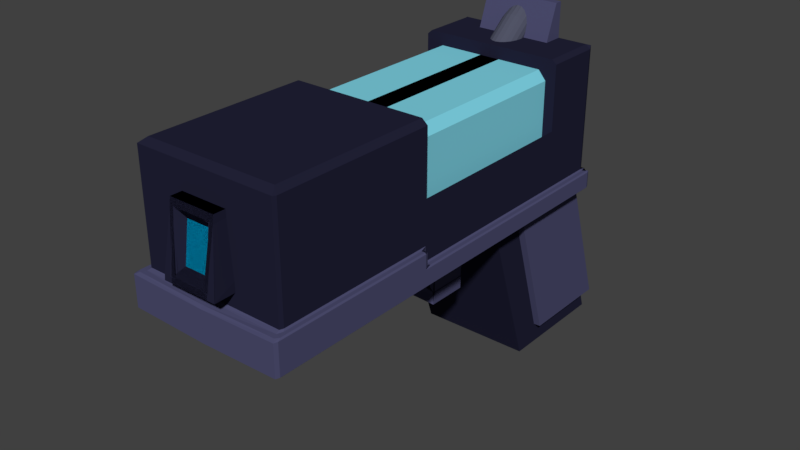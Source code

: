 # Source: Arma_Laser_Plasma.blend  (saved by Blender 2.79.0; exported with 4.5.12 LTS)
import bpy
from mathutils import Matrix  # noqa: F401  (used for matrix-valued properties, if any)

bpy.ops.wm.read_factory_settings(use_empty=True)
scene = bpy.context.scene
scene.name = 'Scene'

# ---- collections
col_collection_1 = bpy.data.collections.new('Collection 1'); scene.collection.children.link(col_collection_1)

# ---- materials (node trees are filled in below, after node groups)
mat_material_007 = bpy.data.materials.new('Material.007')
mat_material_007.alpha_threshold = 0.0
mat_material_007.use_transparent_shadow = False
mat_material_007.diffuse_color = (0.08239, 0.08729, 0.131, 1.0)
mat_material_007.roughness = 0.5
mat_material_001 = bpy.data.materials.new('Material.001')
mat_material_001.alpha_threshold = 0.0
mat_material_001.use_transparent_shadow = False
mat_material_001.diffuse_color = (0.01655, 0.01655, 0.03968, 1.0)
mat_material_001.roughness = 0.5
mat_material_001.specular_intensity = 0.8151
mat_material_002 = bpy.data.materials.new('Material.002')
mat_material_002.alpha_threshold = 0.0
mat_material_002.use_transparent_shadow = False
mat_material_002.diffuse_color = (0.07593, 0.07593, 0.1626, 1.0)
mat_material_002.roughness = 0.5
mat_material_002.specular_intensity = 0.911
mat_material_003 = bpy.data.materials.new('Material.003')
mat_material_003.alpha_threshold = 0.0
mat_material_003.use_transparent_shadow = False
mat_material_003.diffuse_color = (0.08516, 0.231, 0.8, 1.0)
mat_material_003.specular_color = (0.4016, 0.9713, 1.0)
mat_material_003.roughness = 0.5
mat_material_003.specular_intensity = 0.9932
mat_material_004 = bpy.data.materials.new('Material.004')
mat_material_004.alpha_threshold = 0.0
mat_material_004.use_transparent_shadow = False
mat_material_004.diffuse_color = (0.215, 0.6679, 0.8, 1.0)
mat_material_004.roughness = 0.5
mat_material_004.specular_intensity = 1.0
mat_material_005 = bpy.data.materials.new('Material.005')
mat_material_005.alpha_threshold = 0.0
mat_material_005.use_transparent_shadow = False
mat_material_005.diffuse_color = (0.0, 0.3485, 0.6146, 1.0)
mat_material_005.roughness = 0.5
mat_material_005.specular_intensity = 0.8973

# ---- material node trees

# ---- world
world_world = bpy.data.worlds.new('World'); scene.world = world_world
world_world.color = (0.05088, 0.05088, 0.05088)
world_world.use_sun_shadow = False
world_world.sun_shadow_jitter_overblur = 0.0
world_world.cycles.sampling_method = 'MANUAL'

# ---- meshes
me_cylinder = bpy.data.meshes.new('Cylinder')
me_cylinder.from_pydata([(0.0, 1.0, -1.0), (0.1822, 0.9436, 0.7235), (0.309, 0.9511, -1.0), (0.4771, 0.8416, 0.7468), (0.5878, 0.809, -1.0), (0.7252, 0.6572, 0.7949), (0.809, 0.5878, -1.0), (0.9024, 0.4085, 0.863), (0.9511, 0.309, -1.0), (0.9912, 0.1198, 0.9446), (1.0, -4.371e-08, -1.0), (0.9831, -0.1806, 1.032), (0.9511, -0.309, -1.0), (0.8786, -0.4633, 1.116), (0.809, -0.5878, -1.0), (0.6882, -0.7007, 1.188), (0.5878, -0.809, -1.0), (0.4304, -0.8695, 1.242), (0.309, -0.9511, -1.0), (0.1305, -0.9532, 1.273), (-3.258e-07, -1.0, -1.0), (-0.1822, -0.9436, 1.277), (-0.309, -0.9511, -1.0), (-0.4771, -0.8416, 1.253), (-0.5878, -0.809, -1.0), (-0.7252, -0.6572, 1.205), (-0.809, -0.5878, -1.0), (-0.9024, -0.4085, 1.137), (-0.9511, -0.309, -1.0), (-0.9912, -0.1198, 1.055), (-1.0, 9.656e-07, -1.0), (-0.9831, 0.1806, 0.9684), (-0.9511, 0.309, -1.0), (-0.8786, 0.4633, 0.8845), (-0.809, 0.5878, -1.0), (-0.6882, 0.7007, 0.8119), (-0.5878, 0.809, -1.0), (-0.4304, 0.8695, 0.7577), (-0.309, 0.9511, -1.0), (-0.1305, 0.9532, 0.7272), (-2.155e-08, 1.406, -3.535), (0.309, 1.357, -3.535), (0.5878, 1.215, -3.535), (0.809, 0.9942, -3.535), (0.9511, 0.7154, -3.535), (1.0, 0.4064, -3.535), (0.9511, 0.0974, -3.535), (0.809, -0.1814, -3.535), (0.5878, -0.4026, -3.535), (0.309, -0.5446, -3.535), (-3.474e-07, -0.5936, -3.535), (-0.309, -0.5446, -3.535), (-0.5878, -0.4026, -3.535), (-0.809, -0.1814, -3.535), (-0.9511, 0.0974, -3.535), (-1.0, 0.4064, -3.535), (-0.9511, 0.7154, -3.535), (-0.809, 0.9942, -3.535), (-0.5878, 1.215, -3.535), (-0.309, 1.357, -3.535)], [], [(0, 1, 3, 2), (2, 3, 5, 4), (4, 5, 7, 6), (6, 7, 9, 8), (8, 9, 11, 10), (10, 11, 13, 12), (12, 13, 15, 14), (14, 15, 17, 16), (16, 17, 19, 18), (18, 19, 21, 20), (20, 21, 23, 22), (22, 23, 25, 24), (24, 25, 27, 26), (26, 27, 29, 28), (28, 29, 31, 30), (30, 31, 33, 32), (32, 33, 35, 34), (34, 35, 37, 36), (3, 1, 39, 37, 35, 33, 31, 29, 27, 25, 23, 21, 19, 17, 15, 13, 11, 9, 7, 5), (36, 37, 39, 38), (38, 39, 1, 0), (10, 12, 46, 45), (2, 4, 42, 41), (32, 34, 57, 56), (36, 38, 59, 58), (24, 26, 53, 52), (28, 30, 55, 54), (16, 18, 49, 48), (20, 22, 51, 50), (8, 10, 45, 44), (12, 14, 47, 46), (38, 0, 40, 59), (4, 6, 43, 42), (30, 32, 56, 55), (34, 36, 58, 57), (22, 24, 52, 51), (26, 28, 54, 53), (0, 2, 41, 40), (14, 16, 48, 47), (18, 20, 50, 49), (6, 8, 44, 43)])
me_cylinder.materials.append(mat_material_007)
me_cylinder.use_remesh_preserve_volume = False
me_cylinder.use_remesh_preserve_attributes = False
me_cylinder.use_mirror_vertex_groups = False
me_cylinder.update()
me_plane = bpy.data.meshes.new('Plane')
me_plane.from_pydata([(0.7365, -0.7954, 3.247e-09), (-0.9244, 0.6875, 1.515e-08), (-0.0003418, 0.6609, 0.0), (0.649, 0.09761, 1.623e-09), (0.4399, -0.8929, 1.623e-09), (-0.9292, 0.256, 1.154e-08), (-0.09829, -0.1362, -1.19e-08), (0.1493, -0.7696, 0.0), (0.5882, -0.8671, 2.435e-09), (-0.4624, 0.6742, 7.576e-09), (0.3243, 0.3793, 8.117e-10), (0.6927, -0.3489, 2.435e-09), (-0.9268, 0.4718, 1.335e-08), (-0.5137, 0.0599, -1.804e-10), (0.02551, -0.4529, -5.952e-09), (0.2946, -0.8542, 8.117e-10)], [], [(5, 13, 6, 14, 7, 15, 4, 8, 0, 11, 3, 10, 2, 9, 1, 12)])
me_plane.materials.append(mat_material_007)
me_plane.use_remesh_preserve_volume = False
me_plane.use_remesh_preserve_attributes = False
me_plane.use_mirror_vertex_groups = False
me_plane.update()
me_cube_002 = bpy.data.meshes.new('Cube.002')
me_cube_002.from_pydata([(0.9944, -1.018, -1.0), (0.9823, -0.9823, -1.0), (1.018, -0.9908, -1.0), (0.9823, -1.0, 0.9411), (1.0, -0.9823, 0.9314), (0.9224, -0.963, 1.0), (1.018, 0.9851, -1.0), (0.7864, 0.9823, -1.0), (0.9985, 1.018, -1.0), (0.9823, 1.0, 0.9823), (0.9355, 0.9823, 1.0), (1.0, 0.9823, 0.9445), (0.01767, 1.018, -1.0), (0.0, 0.9823, -1.0), (0.0, 0.9823, 1.0), (0.0, 1.0, 0.9823), (0.0, -0.9823, -1.0), (-0.0003621, -1.016, -1.008), (0.0, -1.0, 0.9411), (0.0, -0.963, 1.0), (0.9985, 1.018, -0.7408), (0.9823, 1.0, -0.7408), (1.0, 0.9823, -0.7231), (1.018, 0.9851, -0.7408), (0.01767, 1.018, -0.7408), (0.0, 1.0, -0.7408), (1.018, -0.189, -1.0), (1.018, -0.2244, -1.0), (0.9823, -0.2244, -1.0), (0.9823, -0.189, -1.0), (0.0, -0.189, -1.0), (0.0, -0.2244, -1.0), (1.018, -0.189, -0.7408), (1.0, -0.189, -0.7231), (1.018, -0.2067, -0.7231), (1.018, -0.9908, -0.5426), (1.0, -0.9823, -0.5249), (0.9823, -1.0, -0.5249), (0.9944, -1.018, -0.5426), (-0.0003621, -1.016, -0.5502), (0.0, -1.0, -0.5249), (1.018, -0.2244, -0.5426), (1.018, -0.2067, -0.5602), (1.0, -0.189, -0.5249), (1.089, 0.9979, -0.7585), (1.071, 1.016, -0.7585), (0.8855, 0.9979, -0.7408), (1.071, 0.9945, -0.7408), (1.071, 1.016, -0.9823), (1.089, 0.9979, -0.9823), (1.071, 0.9945, -1.0), (0.8855, 0.9979, -1.0), (1.069, -0.189, -1.0), (1.086, -0.2067, -0.9823), (1.068, -0.2244, -1.0), (-0.001003, -1.044, -1.021), (-0.001366, -1.06, -1.011), (1.031, -1.043, -1.001), (1.069, -1.027, -1.0), (1.087, -1.043, -0.9823), (1.069, -1.061, -0.9828), (0.01767, 0.9984, -1.0), (0.0, 1.0, -1.0), (0.01767, 1.016, -0.9823), (0.0, 1.0, -0.7585), (0.01767, 0.9984, -0.7408), (0.01767, 1.016, -0.7585), (1.069, -1.027, -0.5426), (1.031, -1.043, -0.5434), (1.069, -1.061, -0.5607), (1.087, -1.043, -0.5602), (-0.001366, -1.06, -0.5891), (-0.001003, -1.044, -0.5638), (1.069, -0.189, -0.7408), (1.068, -0.2067, -0.7231), (1.086, -0.2244, -0.7585), (1.068, -0.2244, -0.5426), (1.086, -0.2244, -0.5602), (1.068, -0.2067, -0.5602), (0.5265, 0.9823, 1.0), (0.0, 0.884, 1.0), (0.5265, 0.884, 1.0), (0.0, 0.9823, 1.481), (0.5265, 0.9823, 1.481), (0.0, 0.9458, 1.481), (0.5265, 0.9458, 1.481), (0.0, 1.0, -0.6149), (0.0, 1.0, 0.7517), (0.8892, 1.0, -0.6149), (0.8859, 1.0, 0.3897), (0.8634, 1.0, 0.4344), (0.4662, 1.0, 0.7316), (0.4158, 1.0, 0.7485), (0.0, 0.9504, -0.5869), (0.0, 0.9784, -0.6149), (0.0, 0.9784, 0.7517), (1.455e-11, 0.9504, 0.7237), (0.8611, 0.9504, -0.5869), (0.8892, 0.9784, -0.6149), (0.8859, 0.9784, 0.3897), (0.8579, 0.9504, 0.4036), (0.8634, 0.9784, 0.4344), (0.4662, 0.9784, 0.7316), (0.4344, 0.9504, 0.7204), (0.4158, 0.9784, 0.7485), (1.0, -0.186, 0.9314), (1.0, 0.7048, 0.9445), (1.0, 0.7048, 0.06696), (1.0, -0.186, 0.06696), (0.9224, -0.186, 1.0), (0.9355, 0.705, 1.0), (0.0, 0.7052, 1.0), (0.0, -0.1865, 1.0), (0.8568, -0.186, 0.7046), (0.8568, 0.7048, 0.7046), (0.8568, 0.7048, -0.1037), (0.8568, -0.186, -0.1037), (0.7513, 0.705, 0.8294), (0.7513, -0.186, 0.8294), (-0.1432, 0.7052, 0.8294), (-0.1432, -0.1865, 0.8294), (-0.3781, -1.102, -0.3319), (-0.3222, -1.056, 0.5985), (-0.3222, -0.3952, -0.3319), (-0.3222, -0.3952, 0.5985), (0.2675, -1.102, -0.3319), (0.3234, -1.056, 0.5985), (0.3234, -0.3952, -0.3319), (0.3234, -0.3952, 0.5985), (-0.3781, -1.099, -0.2479), (-0.3222, -1.061, 0.5054), (-0.2571, -1.099, -0.2479), (0.2722, -1.099, -0.2479), (0.2722, -1.061, 0.5054), (-0.2571, -1.061, 0.5054), (0.3234, -1.061, 0.5054), (0.2675, -1.099, -0.2479), (0.1082, -0.3952, -0.3319), (-0.107, -0.3952, -0.3319), (-0.107, -0.3952, 0.5985), (0.1082, -0.3952, 0.5985), (-0.1629, -1.102, -0.3319), (0.05232, -1.102, -0.3319), (0.1082, -1.056, 0.5985), (-0.107, -1.056, 0.5985), (0.2164, -1.099, -0.2479), (-0.313, -1.099, -0.2479), (0.2722, -1.061, 0.5054), (-0.2571, -1.061, 0.5054), (0.1905, -1.057, -0.1511), (-0.1754, -1.057, -0.1511), (0.1905, -1.03, 0.3696), (-0.1754, -1.03, 0.3696), (0.7864, 0.3967, -1.0), (1.018, 0.3981, -1.0), (1.07, 0.4027, -1.0), (1.088, 0.3956, -0.9823), (0.0, 0.3967, -1.0), (0.7864, 0.6628, -3.261), (0.7864, 1.248, -3.261), (0.0, 1.248, -3.261), (0.0, 0.6628, -3.261), (0.7864, 1.214, -2.969), (0.7864, 0.9933, -1.093), (0.7864, 0.5721, -1.093), (0.7864, 0.7817, -2.969), (0.0, 0.9933, -1.093), (0.0, 1.214, -2.969), (0.8784, 1.252, -2.971), (0.8857, 1.024, -1.091), (0.8799, 0.5739, -1.093), (0.8799, 0.7835, -2.969), (-0.01731, 1.242, -2.967), (-0.01731, 1.021, -1.09), (0.05842, 0.09503, -1.058), (0.05842, 0.3345, -1.058), (0.0, 0.3345, -1.0), (0.3871, 0.321, -1.058), (0.3899, 0.3207, -1.068), (0.3899, 0.1187, -1.068), (0.3805, 0.1187, -1.058), (0.3899, 0.3207, -1.682), (0.3805, 0.3207, -1.692), (0.3805, 0.1187, -1.692), (0.3899, 0.1187, -1.682), (0.4483, 0.314, -1.007), (0.4416, 0.3207, -1.016), (0.451, 0.3215, -1.0), (0.4483, 0.1254, -1.007), (0.451, 0.112, -0.9999), (0.4318, 0.1187, -1.007), (0.4416, 0.1187, -1.016), (0.006695, 0.3207, -1.743), (2.98e-08, 0.314, -1.897), (0.007751, 0.1187, -1.016), (2.978e-08, 0.112, -1.009), (0.4322, 0.3207, -1.743), (0.4416, 0.3207, -1.734), (0.4483, 0.314, -1.743), (0.4416, 0.314, -1.897), (0.4483, 0.1254, -1.743), (0.4416, 0.1187, -1.734), (0.4322, 0.1187, -1.743), (0.4416, 0.1254, -1.897), (-0.008877, 0.314, -1.878), (-0.002183, 0.314, -1.724), (-0.008877, 0.1254, -1.878), (-0.002182, 0.1254, -1.724), (-0.006925, 0.3215, -1.0), (-0.009606, 0.314, -1.007), (-0.009606, 0.1254, -1.007), (-0.006926, 0.112, -0.9999), (0.4416, 0.314, -1.737), (0.4416, 0.1254, -1.737), (0.8311, -0.1445, 0.6916), (0.8311, 0.6633, 0.6916), (0.8311, 0.6633, -0.04139), (0.8311, -0.1445, -0.04139), (0.7354, 0.6635, 0.8048), (0.7354, -0.1445, 0.8048), (-0.07581, 0.6637, 0.8048), (-0.07581, -0.145, 0.8048)], [], [(60, 69, 71, 56), (2, 27, 54, 58), (154, 6, 50, 155), (13, 25, 64, 62), (31, 28, 1, 16), (38, 39, 72, 68), (8, 12, 61, 51), (63, 66, 45, 48), (75, 77, 70, 59, 53, 156, 49, 44), (22, 11, 106, 107, 108, 105, 4, 36, 43, 33), (24, 20, 46, 65), (23, 32, 73, 47), (34, 42, 78, 74), (91, 90, 101, 102), (41, 35, 67, 76), (10, 79, 81, 80, 111, 110), (37, 3, 18, 40), (0, 1, 2), (3, 4, 5), (6, 7, 8), (9, 10, 11), (20, 21, 22, 23), (26, 27, 28, 29), (32, 33, 34), (35, 36, 37, 38), (41, 42, 43), (44, 45, 46, 47), (48, 49, 50, 51), (52, 53, 54), (57, 58, 59, 60), (61, 62, 63), (64, 65, 66), (67, 68, 69, 70), (73, 74, 75), (76, 77, 78), (14, 79, 10, 9, 15), (153, 7, 6, 154), (16, 1, 0, 17), (7, 13, 12, 8), (5, 19, 18, 3), (78, 42, 41, 76), (25, 21, 20, 24), (1, 28, 27, 2), (10, 110, 106, 11), (22, 33, 32, 23), (38, 68, 67, 35), (28, 31, 30, 29), (42, 34, 33, 43), (11, 22, 21, 9), (3, 37, 36, 4), (37, 40, 39, 38), (43, 36, 35, 41), (44, 49, 48, 45), (155, 50, 49, 156), (55, 57, 60, 56), (51, 61, 63, 48), (66, 63, 62, 64), (69, 60, 59, 70), (65, 46, 45, 66), (58, 54, 53, 59), (47, 73, 75, 44), (77, 75, 74, 78), (68, 72, 71, 69), (76, 67, 70, 77), (73, 32, 34, 74), (2, 58, 57, 0), (24, 65, 64, 25), (61, 12, 13, 62), (8, 51, 50, 6), (54, 27, 26, 52), (23, 47, 46, 20), (17, 0, 57, 55), (84, 85, 83, 82), (81, 79, 83, 85), (79, 14, 82, 83), (14, 80, 84, 82), (80, 81, 85, 84), (25, 86, 88, 89, 90, 91, 92, 87, 15, 9, 21), (88, 86, 94, 98), (87, 92, 104, 95), (96, 103, 100, 97, 93), (99, 100, 101), (102, 103, 104), (93, 97, 98, 94), (97, 100, 99, 98), (100, 103, 102, 101), (103, 96, 95, 104), (101, 90, 89, 99), (104, 92, 91, 102), (89, 88, 98, 99), (109, 105, 113, 118), (105, 109, 5, 4), (107, 106, 114, 115), (110, 111, 119, 117), (109, 112, 19, 5), (113, 116, 115, 114), (114, 117, 118, 113), (117, 119, 120, 118), (108, 107, 115, 116), (112, 109, 118, 120), (106, 110, 117, 114), (105, 108, 116, 113), (129, 130, 122, 124, 123, 121), (145, 147, 133, 132), (137, 127, 125, 142), (139, 124, 122, 144), (145, 146, 129, 121, 141, 142, 125, 136), (146, 148, 130, 129), (127, 128, 126, 135, 136, 125), (149, 151, 152, 150), (133, 134, 152, 151), (148, 146, 131, 134), (136, 135, 147, 145), (147, 148, 134, 133), (128, 140, 143, 126), (140, 139, 144, 143), (123, 138, 141, 121), (138, 137, 142, 141), (135, 126, 143, 144, 122, 130, 148, 147), (146, 145, 132, 131), (134, 131, 150, 152), (132, 133, 151, 149), (131, 132, 149, 150), (52, 155, 156, 53), (7, 153, 158, 159, 162, 165, 164, 163), (26, 154, 155, 52), (160, 159, 158, 161), (13, 7, 163, 166), (153, 157, 161, 158), (157, 13, 166, 167, 160, 161), (169, 170, 171, 168), (162, 167, 172, 168), (164, 165, 171, 170), (167, 162, 159, 160), (173, 169, 168, 172), (165, 162, 168, 171), (167, 166, 173, 172), (166, 163, 169, 173), (163, 164, 170, 169), (185, 188, 200, 198), (181, 178, 186, 197), (179, 184, 201, 191), (153, 154, 26, 29, 30, 195, 189, 187, 176, 157), (174, 180, 190, 194), (185, 186, 187), (188, 189, 190, 191), (196, 197, 198, 199), (200, 201, 202, 203), (189, 188, 210, 211), (189, 195, 194, 190), (192, 196, 199, 193), (203, 199, 204, 206), (205, 207, 206, 204), (191, 201, 200, 188), (197, 186, 185, 198), (186, 178, 177, 187), (179, 191, 190, 180), (181, 197, 196, 182), (201, 184, 183, 202), (177, 175, 176, 187), (199, 198, 205, 204), (198, 200, 207, 205), (200, 203, 206, 207), (208, 211, 210, 209), (185, 187, 208, 209), (188, 185, 209, 210), (187, 189, 211, 208), (199, 203, 213, 212), (214, 217, 216, 215), (215, 218, 219, 214), (218, 220, 221, 219)])
me_cube_002.polygons.foreach_set('material_index', [1, 1, 1, 0, 1, 1, 1, 1, 1, 0, 1, 1, 1, 0, 1, 0, 0, 0, 0, 1, 0, 1, 0, 0, 1, 0, 1, 1, 0, 1, 0, 0, 1, 0, 0, 0, 1, 1, 1, 0, 0, 1, 1, 0, 1, 1, 1, 1, 0, 0, 1, 1, 1, 1, 1, 1, 0, 1, 1, 1, 1, 1, 1, 1, 1, 1, 0, 0, 0, 1, 0, 1, 1, 1, 1, 0, 1, 0, 0, 0, 2, 0, 0, 0, 0, 0, 0, 0, 0, 0, 0, 0, 0, 0, 0, 3, 3, 3, 0, 0, 0, 0, 0, 0, 0, 0, 0, 0, 0, 4, 0, 0, 0, 0, 0, 0, 0, 0, 0, 0, 0, 0, 0, 1, 0, 1, 0, 0, 0, 0, 1, 1, 1, 0, 1, 1, 0, 1, 1, 1, 1, 1, 1, 1, 0, 0, 0, 0, 0, 1, 1, 1, 1, 0, 1, 0, 0, 0, 0, 1, 1, 1, 1, 1, 0, 1, 1, 1, 3, 3, 3])
me_cube_002.materials.append(mat_material_001)
me_cube_002.materials.append(mat_material_002)
me_cube_002.materials.append(mat_material_003)
me_cube_002.materials.append(mat_material_004)
me_cube_002.materials.append(mat_material_005)
me_cube_002.use_remesh_preserve_volume = False
me_cube_002.use_remesh_preserve_attributes = False
me_cube_002.use_mirror_vertex_groups = False
me_cube_002.update()

# ---- objects
ob_cylinder = bpy.data.objects.new('Cylinder', me_cylinder)
ob_plane = bpy.data.objects.new('Plane', me_plane)
ob_cube_001 = bpy.data.objects.new('Cube.001', me_cube_002)

# ---- transforms, parenting, visibility, modifiers, constraints
ob_cylinder.location = (-0.01706, 2.723, 1.206)
ob_cylinder.rotation_euler = (-1.047, -0.0, 0.0)
ob_cylinder.scale = (0.1959, 0.1959, 0.1959)
ob_cylinder.lineart.crease_threshold = 0.0
ob_plane.location = (0.0, 0.602, -1.344)
ob_plane.rotation_euler = (-1.571, 1.829, -1.571)
ob_plane.scale = (0.3714, 0.3714, 0.3714)
ob_plane.lineart.crease_threshold = 0.0
_m = ob_plane.modifiers.new('Subsurf', 'SUBSURF')
_m.uv_smooth = 'PRESERVE_CORNERS'
_m.quality = 2
_m.show_only_control_edges = False
_m = ob_plane.modifiers.new('Solidify', 'SOLIDIFY')
_m.thickness = 0.069
_m.nonmanifold_thickness_mode = 'FIXED'
_m.nonmanifold_merge_threshold = 0.0003
ob_cube_001.location = (0.0, -0.01676, 0.0)
ob_cube_001.scale = (1.0, 2.828, 1.0)
ob_cube_001.lineart.crease_threshold = 0.0
_m = ob_cube_001.modifiers.new('Mirror', 'MIRROR')
_m = ob_cube_001.modifiers.new('Solidify', 'SOLIDIFY')
_m.thickness = 0.018
_m.nonmanifold_thickness_mode = 'FIXED'
_m.nonmanifold_merge_threshold = 0.0003

# ---- collection membership
col_collection_1.objects.link(ob_cylinder)
col_collection_1.objects.link(ob_plane)
col_collection_1.objects.link(ob_cube_001)

# ---- scene / render settings (as saved in the file)
scene.frame_start = 1; scene.frame_end = 250; scene.frame_set(33)
scene.render.engine = 'BLENDER_EEVEE_NEXT'
scene.render.resolution_percentage = 50
scene.render.dither_intensity = 0.0
scene.cycles.use_denoising = False
scene.cycles.samples = 128
scene.cycles.sampling_pattern = 'TABULATED_SOBOL'
scene.cycles.use_adaptive_sampling = False
scene.cycles.use_light_tree = False
scene.cycles.blur_glossy = 0.0
scene.cycles.sample_clamp_indirect = 0.0
scene.view_settings.view_transform = 'Standard'
bpy.context.view_layer.update()

# ---- added for rendering (the .blend has no active camera and no usable light): camera, sun
cam_auto = bpy.data.cameras.new('AutoCamera')
cam_auto.lens = 50.0
cam_auto.sensor_width = 36.0
cam_auto.clip_end = 1000.0
ob_auto_camera = bpy.data.objects.new('AutoCamera', cam_auto)
scene.collection.objects.link(ob_auto_camera)
ob_auto_camera.location = (7.83657, -9.20944, 5.38938)
ob_auto_camera.rotation_euler = (1.09748, -7.21219e-08, 0.694738)
scene.camera = ob_auto_camera
light_auto_sun = bpy.data.lights.new('AutoSun', 'SUN')
light_auto_sun.energy = 3.0
light_auto_sun.angle = 0.0523599
ob_auto_sun = bpy.data.objects.new('AutoSun', light_auto_sun)
scene.collection.objects.link(ob_auto_sun)
ob_auto_sun.rotation_euler = (0.872665, 0.174533, 0.523599)
bpy.context.view_layer.update()
